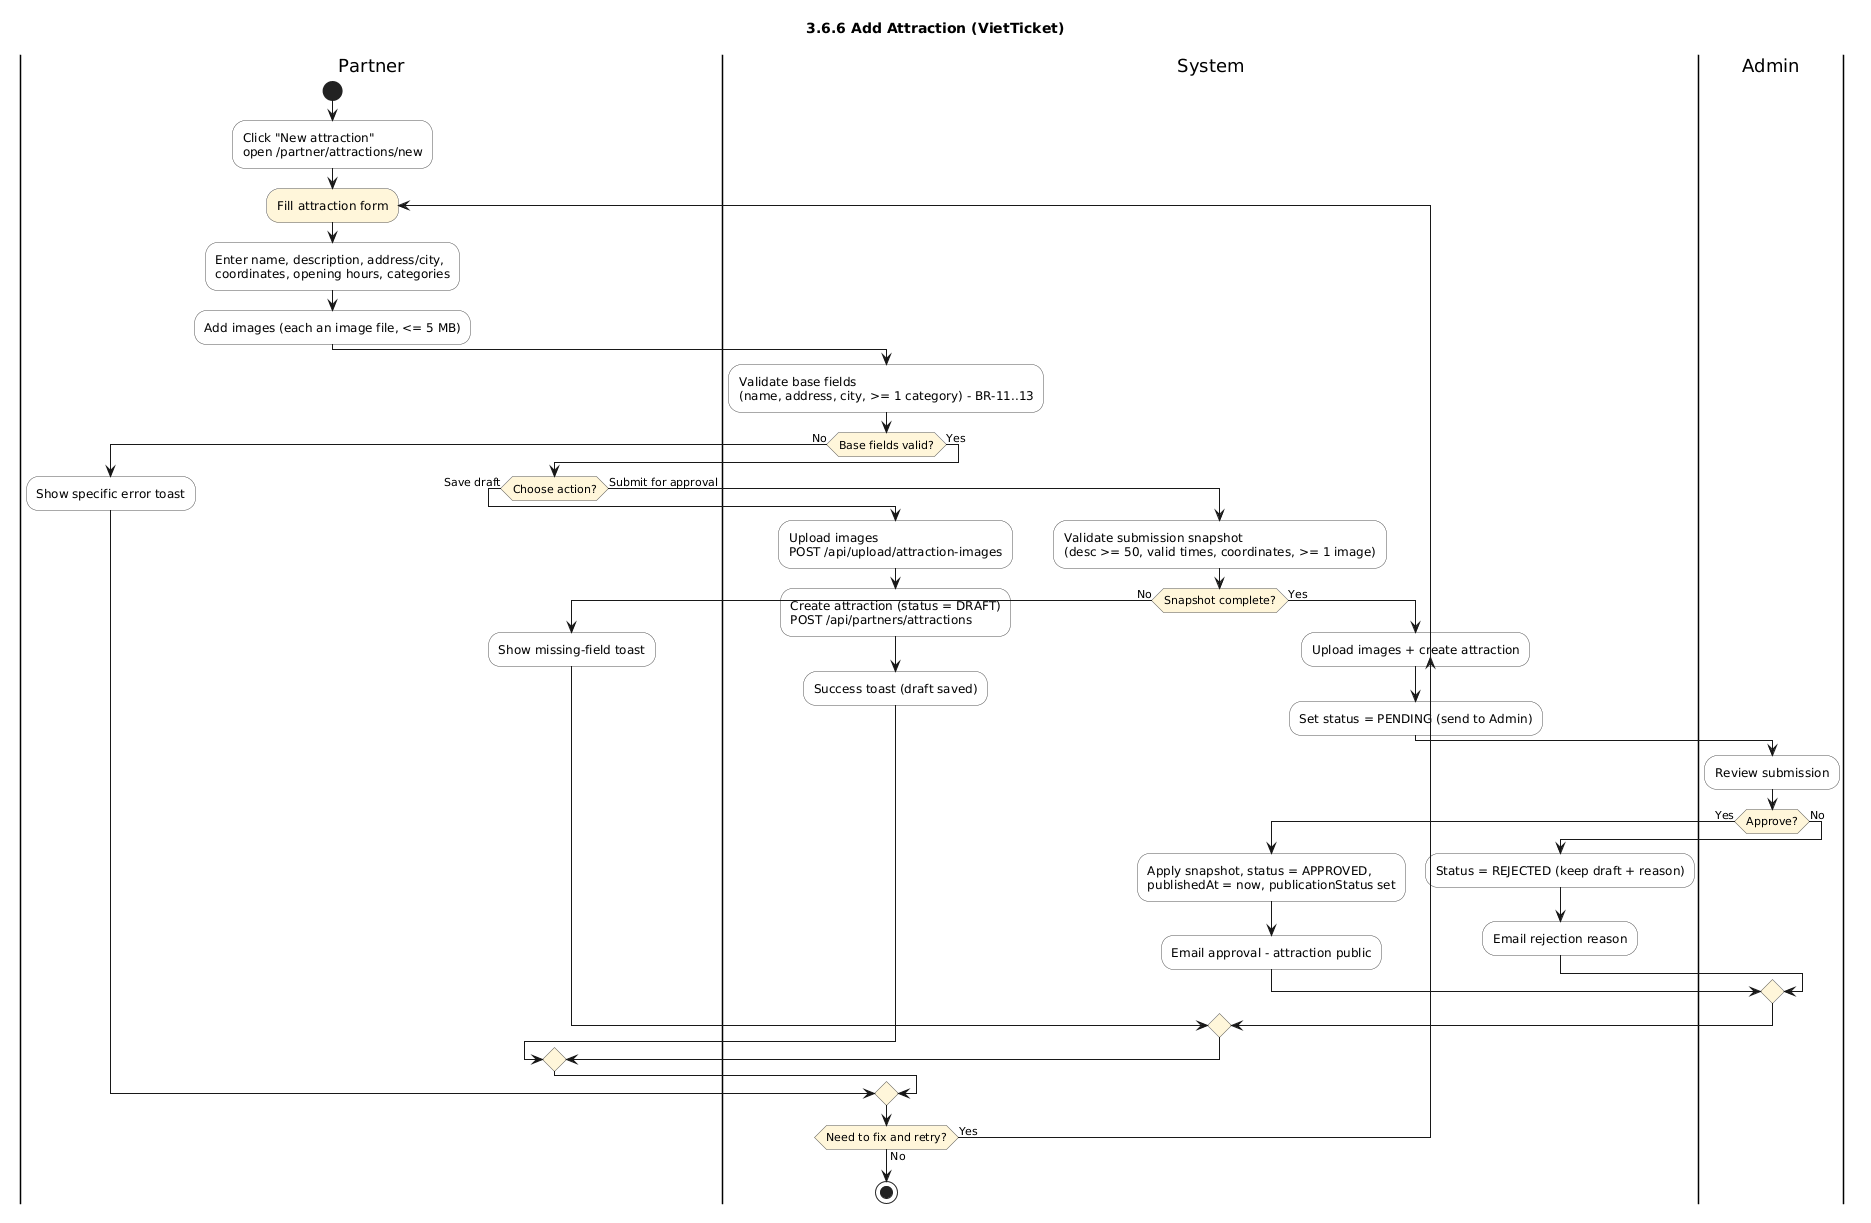

The diagram above was rendered by PlantUML. Its source (embedded in the PNG):
@startuml
title 3.6.6 Add Attraction (VietTicket)
skinparam shadowing false
skinparam defaultFontName Arial
skinparam ActivityBackgroundColor #FDFDFD
skinparam ActivityBorderColor #555555
skinparam ActivityDiamondBackgroundColor #FFF6DA

|Partner|
start
:Click "New attraction"\nopen /partner/attractions/new;
repeat :Fill attraction form;
  :Enter name, description, address/city,\ncoordinates, opening hours, categories;
  :Add images (each an image file, <= 5 MB);
  |System|
  :Validate base fields\n(name, address, city, >= 1 category) - BR-11..13;
  if (Base fields valid?) then (No)
    |Partner|
    :Show specific error toast;
  else (Yes)
    |Partner|
    if (Choose action?) then (Save draft)
      |System|
      :Upload images\nPOST /api/upload/attraction-images;
      :Create attraction (status = DRAFT)\nPOST /api/partners/attractions;
      :Success toast (draft saved);
    else (Submit for approval)
      |System|
      :Validate submission snapshot\n(desc >= 50, valid times, coordinates, >= 1 image);
      if (Snapshot complete?) then (No)
        |Partner|
        :Show missing-field toast;
      else (Yes)
        |System|
        :Upload images + create attraction;
        :Set status = PENDING (send to Admin);
        |Admin|
        :Review submission;
        if (Approve?) then (Yes)
          |System|
          :Apply snapshot, status = APPROVED,\npublishedAt = now, publicationStatus set;
          :Email approval - attraction public;
        else (No)
          |System|
          :Status = REJECTED (keep draft + reason);
          :Email rejection reason;
        endif
      endif
    endif
  endif
repeat while (Need to fix and retry?) is (Yes) not (No)

|System|
stop
@enduml